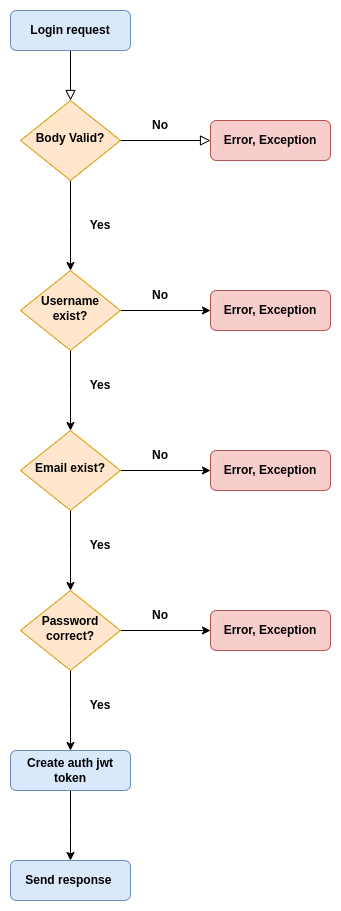

The diagram above was exported from draw.io. Its source (the exported page's mxGraphModel, read from the mxfile embedded in the PNG):
<mxGraphModel dx="2004" dy="1203" grid="1" gridSize="10" guides="1" tooltips="1" connect="1" arrows="1" fold="1" page="1" pageScale="1" pageWidth="827" pageHeight="1169" math="0" shadow="0">
  <root>
    <mxCell id="WIyWlLk6GJQsqaUBKTNV-0" />
    <mxCell id="WIyWlLk6GJQsqaUBKTNV-1" parent="WIyWlLk6GJQsqaUBKTNV-0" />
    <mxCell id="WIyWlLk6GJQsqaUBKTNV-2" value="" style="rounded=0;html=1;jettySize=auto;orthogonalLoop=1;fontSize=11;endArrow=block;endFill=0;endSize=8;strokeWidth=1;shadow=0;labelBackgroundColor=none;edgeStyle=orthogonalEdgeStyle;" parent="WIyWlLk6GJQsqaUBKTNV-1" source="WIyWlLk6GJQsqaUBKTNV-3" target="WIyWlLk6GJQsqaUBKTNV-6" edge="1">
      <mxGeometry relative="1" as="geometry" />
    </mxCell>
    <mxCell id="WIyWlLk6GJQsqaUBKTNV-3" value="Login request" style="rounded=1;whiteSpace=wrap;html=1;fontSize=12;glass=0;strokeWidth=1;shadow=0;fillColor=#dae8fc;strokeColor=#6c8ebf;fontStyle=1" parent="WIyWlLk6GJQsqaUBKTNV-1" vertex="1">
      <mxGeometry x="160" y="80" width="120" height="40" as="geometry" />
    </mxCell>
    <mxCell id="WIyWlLk6GJQsqaUBKTNV-5" value="" style="edgeStyle=orthogonalEdgeStyle;rounded=0;html=1;jettySize=auto;orthogonalLoop=1;fontSize=11;endArrow=block;endFill=0;endSize=8;strokeWidth=1;shadow=0;labelBackgroundColor=none;" parent="WIyWlLk6GJQsqaUBKTNV-1" source="WIyWlLk6GJQsqaUBKTNV-6" target="WIyWlLk6GJQsqaUBKTNV-7" edge="1">
      <mxGeometry y="10" relative="1" as="geometry">
        <mxPoint as="offset" />
      </mxGeometry>
    </mxCell>
    <mxCell id="TsO6Fd9LzFQfQP8hVSjB-0" style="edgeStyle=orthogonalEdgeStyle;rounded=0;orthogonalLoop=1;jettySize=auto;html=1;" edge="1" parent="WIyWlLk6GJQsqaUBKTNV-1" source="WIyWlLk6GJQsqaUBKTNV-6">
      <mxGeometry relative="1" as="geometry">
        <mxPoint x="220" y="340" as="targetPoint" />
      </mxGeometry>
    </mxCell>
    <mxCell id="WIyWlLk6GJQsqaUBKTNV-6" value="Body Valid?" style="rhombus;whiteSpace=wrap;html=1;shadow=0;fontFamily=Helvetica;fontSize=12;align=center;strokeWidth=1;spacing=6;spacingTop=-4;fontStyle=1;fillColor=#ffe6cc;strokeColor=#d79b00;" parent="WIyWlLk6GJQsqaUBKTNV-1" vertex="1">
      <mxGeometry x="170" y="170" width="100" height="80" as="geometry" />
    </mxCell>
    <mxCell id="WIyWlLk6GJQsqaUBKTNV-7" value="Error, Exception" style="rounded=1;whiteSpace=wrap;html=1;fontSize=12;glass=0;strokeWidth=1;shadow=0;fontStyle=1;fillColor=#f8cecc;strokeColor=#b85450;" parent="WIyWlLk6GJQsqaUBKTNV-1" vertex="1">
      <mxGeometry x="360" y="190" width="120" height="40" as="geometry" />
    </mxCell>
    <mxCell id="TsO6Fd9LzFQfQP8hVSjB-1" value="No" style="text;html=1;strokeColor=none;fillColor=none;align=center;verticalAlign=middle;whiteSpace=wrap;rounded=0;fontStyle=1" vertex="1" parent="WIyWlLk6GJQsqaUBKTNV-1">
      <mxGeometry x="280" y="180" width="60" height="30" as="geometry" />
    </mxCell>
    <mxCell id="TsO6Fd9LzFQfQP8hVSjB-2" value="Yes" style="text;html=1;strokeColor=none;fillColor=none;align=center;verticalAlign=middle;whiteSpace=wrap;rounded=0;fontStyle=1" vertex="1" parent="WIyWlLk6GJQsqaUBKTNV-1">
      <mxGeometry x="220" y="280" width="60" height="30" as="geometry" />
    </mxCell>
    <mxCell id="TsO6Fd9LzFQfQP8hVSjB-9" style="edgeStyle=orthogonalEdgeStyle;rounded=0;orthogonalLoop=1;jettySize=auto;html=1;entryX=0;entryY=0.5;entryDx=0;entryDy=0;" edge="1" parent="WIyWlLk6GJQsqaUBKTNV-1" source="TsO6Fd9LzFQfQP8hVSjB-3" target="TsO6Fd9LzFQfQP8hVSjB-5">
      <mxGeometry relative="1" as="geometry" />
    </mxCell>
    <mxCell id="TsO6Fd9LzFQfQP8hVSjB-12" value="" style="edgeStyle=orthogonalEdgeStyle;rounded=0;orthogonalLoop=1;jettySize=auto;html=1;" edge="1" parent="WIyWlLk6GJQsqaUBKTNV-1" source="TsO6Fd9LzFQfQP8hVSjB-3">
      <mxGeometry relative="1" as="geometry">
        <mxPoint x="220" y="500" as="targetPoint" />
      </mxGeometry>
    </mxCell>
    <mxCell id="TsO6Fd9LzFQfQP8hVSjB-3" value="Username exist?" style="rhombus;whiteSpace=wrap;html=1;shadow=0;fontFamily=Helvetica;fontSize=12;align=center;strokeWidth=1;spacing=6;spacingTop=-4;fontStyle=1;fillColor=#ffe6cc;strokeColor=#d79b00;" vertex="1" parent="WIyWlLk6GJQsqaUBKTNV-1">
      <mxGeometry x="170" y="340" width="100" height="80" as="geometry" />
    </mxCell>
    <mxCell id="TsO6Fd9LzFQfQP8hVSjB-5" value="Error, Exception" style="rounded=1;whiteSpace=wrap;html=1;fontSize=12;glass=0;strokeWidth=1;shadow=0;fontStyle=1;fillColor=#f8cecc;strokeColor=#b85450;" vertex="1" parent="WIyWlLk6GJQsqaUBKTNV-1">
      <mxGeometry x="360" y="360" width="120" height="40" as="geometry" />
    </mxCell>
    <mxCell id="TsO6Fd9LzFQfQP8hVSjB-10" value="No" style="text;html=1;strokeColor=none;fillColor=none;align=center;verticalAlign=middle;whiteSpace=wrap;rounded=0;fontStyle=1" vertex="1" parent="WIyWlLk6GJQsqaUBKTNV-1">
      <mxGeometry x="280" y="350" width="60" height="30" as="geometry" />
    </mxCell>
    <mxCell id="TsO6Fd9LzFQfQP8hVSjB-16" style="edgeStyle=orthogonalEdgeStyle;rounded=0;orthogonalLoop=1;jettySize=auto;html=1;" edge="1" parent="WIyWlLk6GJQsqaUBKTNV-1" source="TsO6Fd9LzFQfQP8hVSjB-13" target="TsO6Fd9LzFQfQP8hVSjB-15">
      <mxGeometry relative="1" as="geometry" />
    </mxCell>
    <mxCell id="TsO6Fd9LzFQfQP8hVSjB-18" style="edgeStyle=orthogonalEdgeStyle;rounded=0;orthogonalLoop=1;jettySize=auto;html=1;" edge="1" parent="WIyWlLk6GJQsqaUBKTNV-1" source="TsO6Fd9LzFQfQP8hVSjB-13">
      <mxGeometry relative="1" as="geometry">
        <mxPoint x="220" y="820" as="targetPoint" />
      </mxGeometry>
    </mxCell>
    <mxCell id="TsO6Fd9LzFQfQP8hVSjB-13" value="Password correct?" style="rhombus;whiteSpace=wrap;html=1;shadow=0;fontFamily=Helvetica;fontSize=12;align=center;strokeWidth=1;spacing=6;spacingTop=-4;fontStyle=1;fillColor=#ffe6cc;strokeColor=#d79b00;" vertex="1" parent="WIyWlLk6GJQsqaUBKTNV-1">
      <mxGeometry x="170" y="660" width="100" height="80" as="geometry" />
    </mxCell>
    <mxCell id="TsO6Fd9LzFQfQP8hVSjB-14" value="Yes" style="text;html=1;strokeColor=none;fillColor=none;align=center;verticalAlign=middle;whiteSpace=wrap;rounded=0;fontStyle=1" vertex="1" parent="WIyWlLk6GJQsqaUBKTNV-1">
      <mxGeometry x="220" y="440" width="60" height="30" as="geometry" />
    </mxCell>
    <mxCell id="TsO6Fd9LzFQfQP8hVSjB-15" value="Error, Exception" style="rounded=1;whiteSpace=wrap;html=1;fontSize=12;glass=0;strokeWidth=1;shadow=0;fontStyle=1;fillColor=#f8cecc;strokeColor=#b85450;" vertex="1" parent="WIyWlLk6GJQsqaUBKTNV-1">
      <mxGeometry x="360" y="680" width="120" height="40" as="geometry" />
    </mxCell>
    <mxCell id="TsO6Fd9LzFQfQP8hVSjB-17" value="No" style="text;html=1;strokeColor=none;fillColor=none;align=center;verticalAlign=middle;whiteSpace=wrap;rounded=0;fontStyle=1" vertex="1" parent="WIyWlLk6GJQsqaUBKTNV-1">
      <mxGeometry x="280" y="670" width="60" height="30" as="geometry" />
    </mxCell>
    <mxCell id="TsO6Fd9LzFQfQP8hVSjB-21" value="" style="edgeStyle=orthogonalEdgeStyle;rounded=0;orthogonalLoop=1;jettySize=auto;html=1;" edge="1" parent="WIyWlLk6GJQsqaUBKTNV-1" source="TsO6Fd9LzFQfQP8hVSjB-19">
      <mxGeometry relative="1" as="geometry">
        <mxPoint x="220" y="930" as="targetPoint" />
      </mxGeometry>
    </mxCell>
    <mxCell id="TsO6Fd9LzFQfQP8hVSjB-19" value="Create auth jwt token" style="rounded=1;whiteSpace=wrap;html=1;fontSize=12;glass=0;strokeWidth=1;shadow=0;fontStyle=1;fillColor=#dae8fc;strokeColor=#6c8ebf;" vertex="1" parent="WIyWlLk6GJQsqaUBKTNV-1">
      <mxGeometry x="160" y="820" width="120" height="40" as="geometry" />
    </mxCell>
    <mxCell id="TsO6Fd9LzFQfQP8hVSjB-22" value="Send response&amp;nbsp;" style="rounded=1;whiteSpace=wrap;html=1;fontSize=12;glass=0;strokeWidth=1;shadow=0;fontStyle=1;fillColor=#dae8fc;strokeColor=#6c8ebf;" vertex="1" parent="WIyWlLk6GJQsqaUBKTNV-1">
      <mxGeometry x="160" y="930" width="120" height="40" as="geometry" />
    </mxCell>
    <mxCell id="TsO6Fd9LzFQfQP8hVSjB-23" value="Yes" style="text;html=1;strokeColor=none;fillColor=none;align=center;verticalAlign=middle;whiteSpace=wrap;rounded=0;fontStyle=1" vertex="1" parent="WIyWlLk6GJQsqaUBKTNV-1">
      <mxGeometry x="220" y="760" width="60" height="30" as="geometry" />
    </mxCell>
    <mxCell id="TsO6Fd9LzFQfQP8hVSjB-24" style="edgeStyle=orthogonalEdgeStyle;rounded=0;orthogonalLoop=1;jettySize=auto;html=1;entryX=0;entryY=0.5;entryDx=0;entryDy=0;" edge="1" source="TsO6Fd9LzFQfQP8hVSjB-26" target="TsO6Fd9LzFQfQP8hVSjB-27" parent="WIyWlLk6GJQsqaUBKTNV-1">
      <mxGeometry relative="1" as="geometry" />
    </mxCell>
    <mxCell id="TsO6Fd9LzFQfQP8hVSjB-25" value="" style="edgeStyle=orthogonalEdgeStyle;rounded=0;orthogonalLoop=1;jettySize=auto;html=1;" edge="1" source="TsO6Fd9LzFQfQP8hVSjB-26" parent="WIyWlLk6GJQsqaUBKTNV-1">
      <mxGeometry relative="1" as="geometry">
        <mxPoint x="220" y="660" as="targetPoint" />
      </mxGeometry>
    </mxCell>
    <mxCell id="TsO6Fd9LzFQfQP8hVSjB-26" value="Email exist?" style="rhombus;whiteSpace=wrap;html=1;shadow=0;fontFamily=Helvetica;fontSize=12;align=center;strokeWidth=1;spacing=6;spacingTop=-4;fontStyle=1;fillColor=#ffe6cc;strokeColor=#d79b00;" vertex="1" parent="WIyWlLk6GJQsqaUBKTNV-1">
      <mxGeometry x="170" y="500" width="100" height="80" as="geometry" />
    </mxCell>
    <mxCell id="TsO6Fd9LzFQfQP8hVSjB-27" value="Error, Exception" style="rounded=1;whiteSpace=wrap;html=1;fontSize=12;glass=0;strokeWidth=1;shadow=0;fontStyle=1;fillColor=#f8cecc;strokeColor=#b85450;" vertex="1" parent="WIyWlLk6GJQsqaUBKTNV-1">
      <mxGeometry x="360" y="520" width="120" height="40" as="geometry" />
    </mxCell>
    <mxCell id="TsO6Fd9LzFQfQP8hVSjB-28" value="No" style="text;html=1;strokeColor=none;fillColor=none;align=center;verticalAlign=middle;whiteSpace=wrap;rounded=0;fontStyle=1" vertex="1" parent="WIyWlLk6GJQsqaUBKTNV-1">
      <mxGeometry x="280" y="510" width="60" height="30" as="geometry" />
    </mxCell>
    <mxCell id="TsO6Fd9LzFQfQP8hVSjB-29" value="Yes" style="text;html=1;strokeColor=none;fillColor=none;align=center;verticalAlign=middle;whiteSpace=wrap;rounded=0;fontStyle=1" vertex="1" parent="WIyWlLk6GJQsqaUBKTNV-1">
      <mxGeometry x="220" y="600" width="60" height="30" as="geometry" />
    </mxCell>
  </root>
</mxGraphModel>